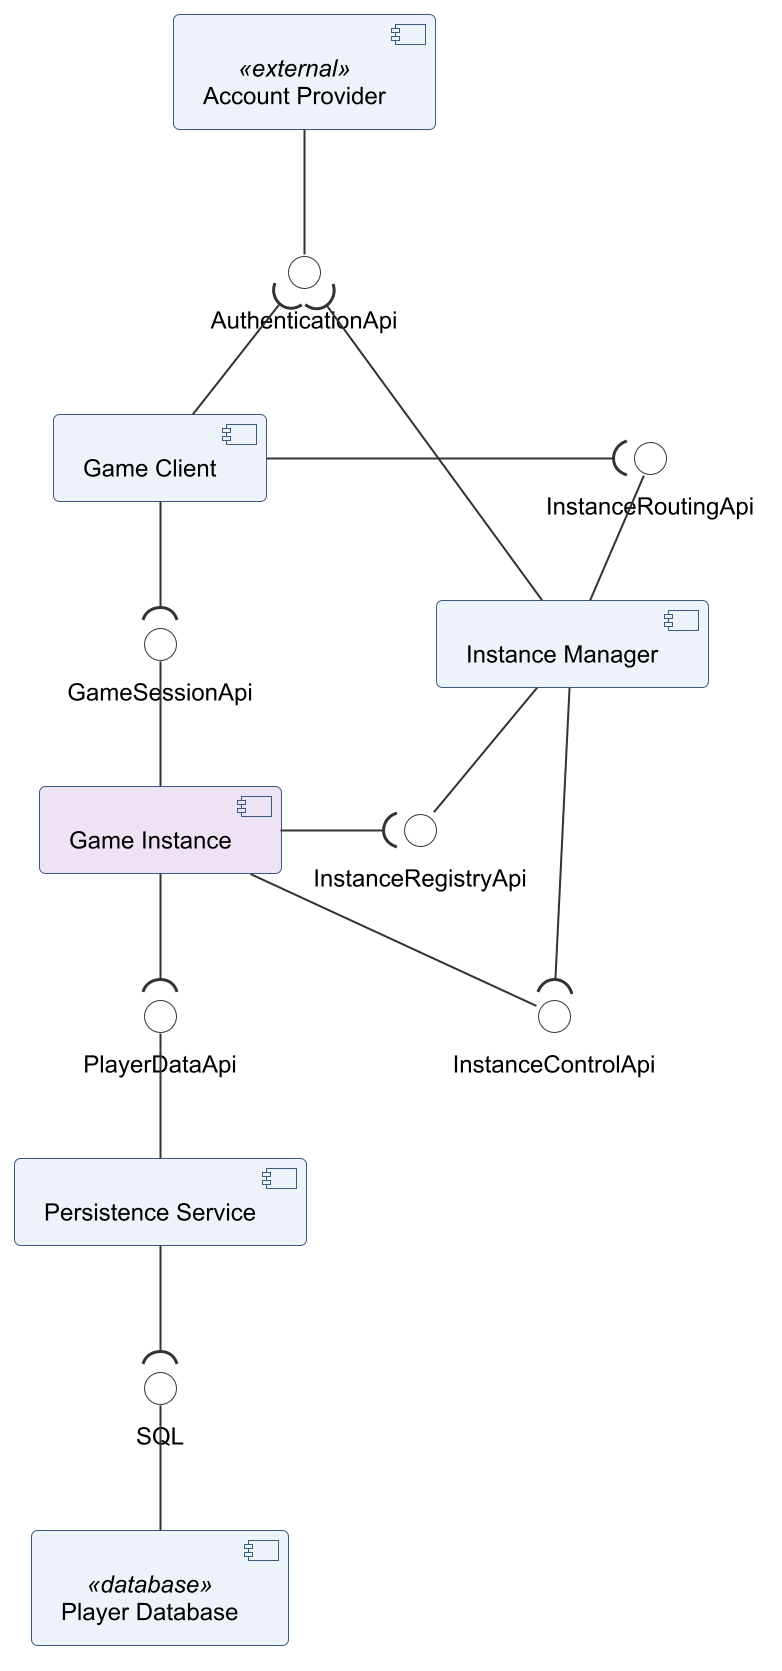

The diagram above was rendered by PlantUML. Its source (embedded in the PNG):
@startuml 06_comp_l2
skinparamlocked dpi 192
!include style.iuml
skinparam componentStyle uml2
skinparam nodesep 60
skinparam ranksep 45

component "Account Provider" <<external>> as ap
component "Game Client" as client
component "Instance Manager" as im
component "Game Instance" as gi #EDE3F5
component "Persistence Service" as ps
component "Player Database" <<database>> as db

interface "AuthenticationApi" as IAUTH
interface "InstanceRoutingApi" as IIR
interface "InstanceRegistryApi" as IREG
interface "InstanceControlApi" as ICTL
interface "GameSessionApi" as IGS
interface "PlayerDataApi" as IPD
interface "SQL" as ISQL

ap -down- IAUTH
client -up-( IAUTH
im -up-( IAUTH

im -left- IIR
client -right-( IIR

gi -up- IGS
client -down-( IGS

im -down- IREG
gi -right-( IREG

gi -down- ICTL
im -down-( ICTL

ps -up- IPD
gi -down-( IPD

db -up- ISQL
ps -down-( ISQL
@enduml